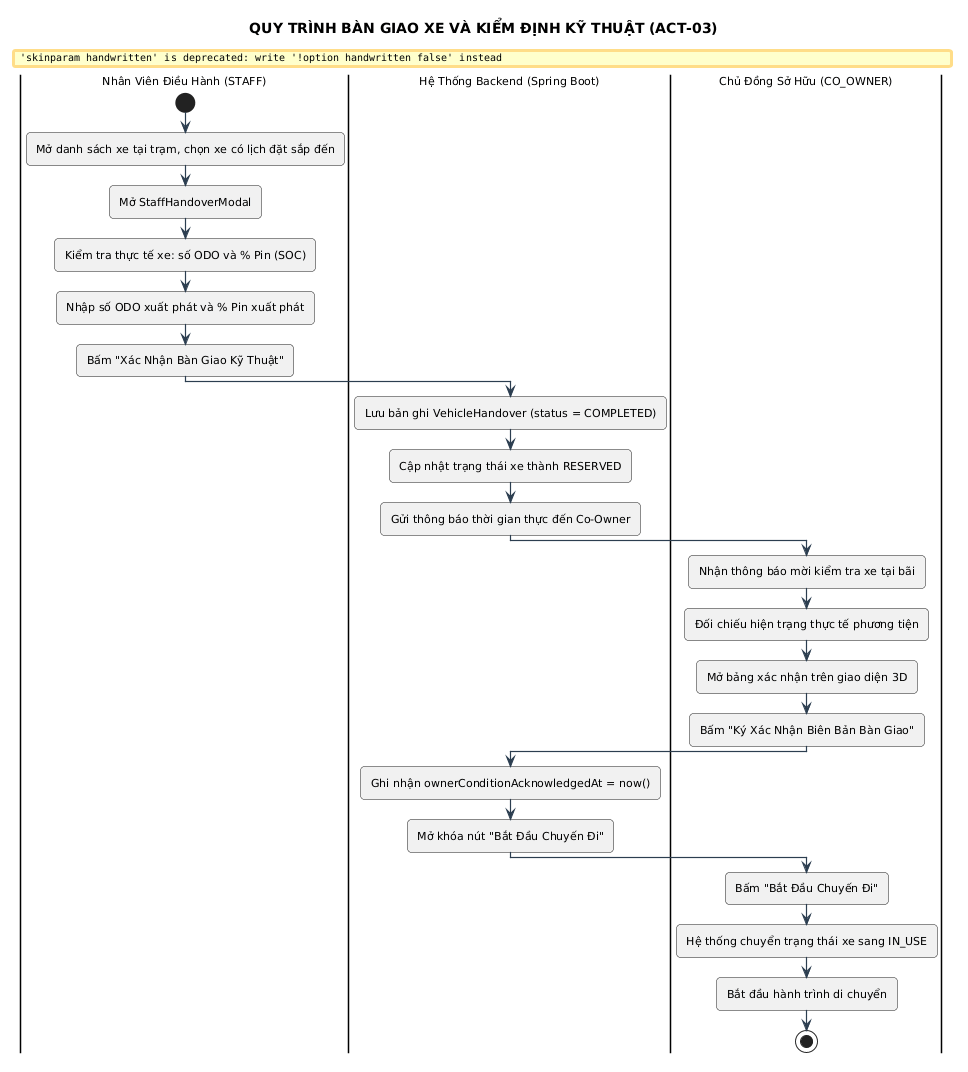

The diagram above was rendered by PlantUML. Its source (embedded in the PNG):
@startuml
title QUY TRÌNH BÀN GIAO XE VÀ KIỂM ĐỊNH KỸ THUẬT (ACT-03)

skinparam backgroundColor #FFFFFF
skinparam defaultFontName "Segoe UI"
skinparam defaultFontSize 11
skinparam roundCorner 8
skinparam shadowing false
skinparam handwritten false
skinparam ArrowColor #2C3E50
skinparam ArrowThickness 1.2


|Nhân Viên Điều Hành (STAFF)|
start
:Mở danh sách xe tại trạm, chọn xe có lịch đặt sắp đến;
:Mở StaffHandoverModal;
:Kiểm tra thực tế xe: số ODO và % Pin (SOC);
:Nhập số ODO xuất phát và % Pin xuất phát;
:Bấm "Xác Nhận Bàn Giao Kỹ Thuật";

|Hệ Thống Backend (Spring Boot)|
:Lưu bản ghi VehicleHandover (status = COMPLETED);
:Cập nhật trạng thái xe thành RESERVED;
:Gửi thông báo thời gian thực đến Co-Owner;

|Chủ Đồng Sở Hữu (CO_OWNER)|
:Nhận thông báo mời kiểm tra xe tại bãi;
:Đối chiếu hiện trạng thực tế phương tiện;
:Mở bảng xác nhận trên giao diện 3D;
:Bấm "Ký Xác Nhận Biên Bản Bàn Giao";

|Hệ Thống Backend (Spring Boot)|
:Ghi nhận ownerConditionAcknowledgedAt = now();
:Mở khóa nút "Bắt Đầu Chuyến Đi";

|Chủ Đồng Sở Hữu (CO_OWNER)|
:Bấm "Bắt Đầu Chuyến Đi";
:Hệ thống chuyển trạng thái xe sang IN_USE;
:Bắt đầu hành trình di chuyển;
stop
@enduml